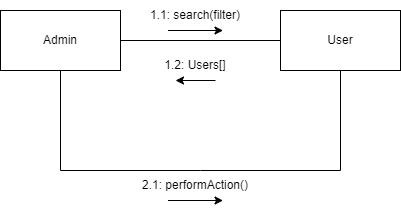

The diagram above was exported from draw.io. Its source (the exported page's mxGraphModel, read from the mxfile embedded in the PNG):
<mxGraphModel dx="1034" dy="412" grid="1" gridSize="10" guides="1" tooltips="1" connect="1" arrows="1" fold="1" page="1" pageScale="1" pageWidth="850" pageHeight="1100" math="0" shadow="0">
  <root>
    <mxCell id="0" />
    <mxCell id="1" parent="0" />
    <mxCell id="MuIu22LfRWekQJ_rT2hv-1" value="Admin" style="rounded=0;whiteSpace=wrap;html=1;" vertex="1" parent="1">
      <mxGeometry x="160" y="80" width="120" height="60" as="geometry" />
    </mxCell>
    <mxCell id="MuIu22LfRWekQJ_rT2hv-2" value="User" style="rounded=0;whiteSpace=wrap;html=1;" vertex="1" parent="1">
      <mxGeometry x="440" y="80" width="120" height="60" as="geometry" />
    </mxCell>
    <mxCell id="MuIu22LfRWekQJ_rT2hv-3" value="" style="endArrow=none;html=1;rounded=0;exitX=1;exitY=0.5;exitDx=0;exitDy=0;entryX=0;entryY=0.5;entryDx=0;entryDy=0;" edge="1" parent="1" source="MuIu22LfRWekQJ_rT2hv-1" target="MuIu22LfRWekQJ_rT2hv-2">
      <mxGeometry width="50" height="50" relative="1" as="geometry">
        <mxPoint x="400" y="260" as="sourcePoint" />
        <mxPoint x="450" y="210" as="targetPoint" />
      </mxGeometry>
    </mxCell>
    <mxCell id="MuIu22LfRWekQJ_rT2hv-4" value="1.1: search(filter)" style="text;html=1;align=center;verticalAlign=middle;whiteSpace=wrap;rounded=0;" vertex="1" parent="1">
      <mxGeometry x="300" y="70" width="110" height="30" as="geometry" />
    </mxCell>
    <mxCell id="MuIu22LfRWekQJ_rT2hv-5" value="" style="endArrow=classic;html=1;rounded=0;entryX=0.75;entryY=1;entryDx=0;entryDy=0;exitX=0.25;exitY=1;exitDx=0;exitDy=0;" edge="1" parent="1" source="MuIu22LfRWekQJ_rT2hv-4" target="MuIu22LfRWekQJ_rT2hv-4">
      <mxGeometry width="50" height="50" relative="1" as="geometry">
        <mxPoint x="400" y="260" as="sourcePoint" />
        <mxPoint x="450" y="210" as="targetPoint" />
      </mxGeometry>
    </mxCell>
    <mxCell id="MuIu22LfRWekQJ_rT2hv-6" value="1.2: Users[]" style="text;html=1;align=center;verticalAlign=middle;whiteSpace=wrap;rounded=0;" vertex="1" parent="1">
      <mxGeometry x="315" y="120" width="80" height="30" as="geometry" />
    </mxCell>
    <mxCell id="MuIu22LfRWekQJ_rT2hv-7" value="" style="endArrow=classic;html=1;rounded=0;entryX=0.25;entryY=1;entryDx=0;entryDy=0;exitX=0.75;exitY=1;exitDx=0;exitDy=0;" edge="1" parent="1" source="MuIu22LfRWekQJ_rT2hv-6" target="MuIu22LfRWekQJ_rT2hv-6">
      <mxGeometry width="50" height="50" relative="1" as="geometry">
        <mxPoint x="400" y="260" as="sourcePoint" />
        <mxPoint x="450" y="210" as="targetPoint" />
      </mxGeometry>
    </mxCell>
    <mxCell id="MuIu22LfRWekQJ_rT2hv-8" value="" style="endArrow=none;html=1;rounded=0;exitX=0.5;exitY=1;exitDx=0;exitDy=0;entryX=0.5;entryY=1;entryDx=0;entryDy=0;" edge="1" parent="1" source="MuIu22LfRWekQJ_rT2hv-1" target="MuIu22LfRWekQJ_rT2hv-2">
      <mxGeometry width="50" height="50" relative="1" as="geometry">
        <mxPoint x="400" y="260" as="sourcePoint" />
        <mxPoint x="450" y="210" as="targetPoint" />
        <Array as="points">
          <mxPoint x="220" y="240" />
          <mxPoint x="360" y="240" />
          <mxPoint x="500" y="240" />
        </Array>
      </mxGeometry>
    </mxCell>
    <mxCell id="MuIu22LfRWekQJ_rT2hv-9" value="2.1: performAction()" style="text;html=1;align=center;verticalAlign=middle;whiteSpace=wrap;rounded=0;" vertex="1" parent="1">
      <mxGeometry x="300" y="240" width="110" height="30" as="geometry" />
    </mxCell>
    <mxCell id="MuIu22LfRWekQJ_rT2hv-10" value="" style="endArrow=classic;html=1;rounded=0;exitX=0.25;exitY=1;exitDx=0;exitDy=0;entryX=0.75;entryY=1;entryDx=0;entryDy=0;" edge="1" parent="1" source="MuIu22LfRWekQJ_rT2hv-9" target="MuIu22LfRWekQJ_rT2hv-9">
      <mxGeometry width="50" height="50" relative="1" as="geometry">
        <mxPoint x="400" y="260" as="sourcePoint" />
        <mxPoint x="450" y="210" as="targetPoint" />
      </mxGeometry>
    </mxCell>
  </root>
</mxGraphModel>